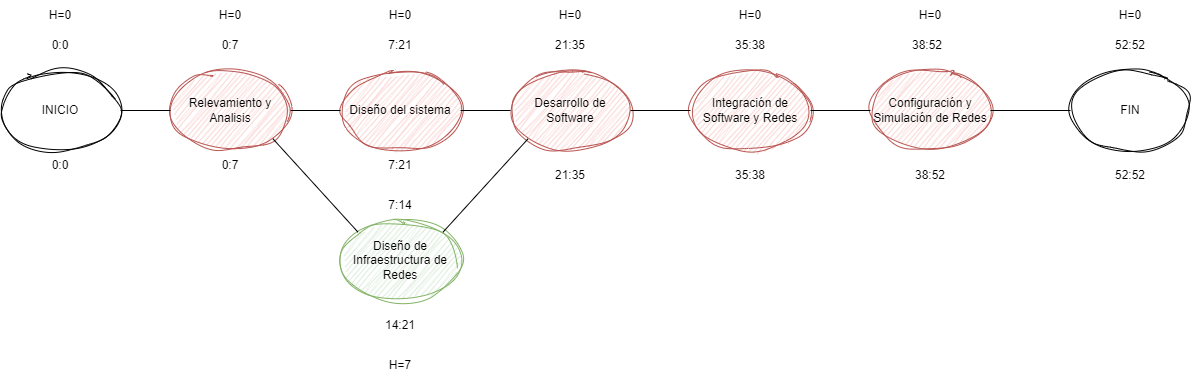

The diagram above was exported from draw.io. Its source (the exported page's mxGraphModel, read from the mxfile embedded in the PNG):
<mxGraphModel dx="2267" dy="860" grid="1" gridSize="10" guides="1" tooltips="1" connect="1" arrows="1" fold="1" page="1" pageScale="1" pageWidth="827" pageHeight="1169" math="0" shadow="0">
  <root>
    <mxCell id="0" />
    <mxCell id="1" parent="0" />
    <mxCell id="yWMnaezg1K_vPN_4QB07-1" value="INICIO" style="ellipse;whiteSpace=wrap;html=1;sketch=1;curveFitting=1;jiggle=2;" parent="1" vertex="1">
      <mxGeometry x="-70" y="260" width="120" height="80" as="geometry" />
    </mxCell>
    <mxCell id="yWMnaezg1K_vPN_4QB07-2" value="Relevamiento y Analisis" style="ellipse;whiteSpace=wrap;html=1;sketch=1;curveFitting=1;jiggle=2;fillColor=#f8cecc;strokeColor=#b85450;" parent="1" vertex="1">
      <mxGeometry x="100" y="260" width="120" height="80" as="geometry" />
    </mxCell>
    <mxCell id="yWMnaezg1K_vPN_4QB07-3" value="Diseño del sistema" style="ellipse;whiteSpace=wrap;html=1;sketch=1;curveFitting=1;jiggle=2;fillColor=#f8cecc;strokeColor=#b85450;" parent="1" vertex="1">
      <mxGeometry x="270" y="260" width="120" height="80" as="geometry" />
    </mxCell>
    <mxCell id="yWMnaezg1K_vPN_4QB07-4" value="Diseño de Infraestructura de Redes" style="ellipse;whiteSpace=wrap;html=1;sketch=1;curveFitting=1;jiggle=2;fillColor=#d5e8d4;strokeColor=#82b366;" parent="1" vertex="1">
      <mxGeometry x="270" y="410" width="120" height="80" as="geometry" />
    </mxCell>
    <mxCell id="yWMnaezg1K_vPN_4QB07-5" value="Desarrollo de Software" style="ellipse;whiteSpace=wrap;html=1;sketch=1;curveFitting=1;jiggle=2;fillColor=#f8cecc;strokeColor=#b85450;" parent="1" vertex="1">
      <mxGeometry x="440" y="260" width="120" height="80" as="geometry" />
    </mxCell>
    <mxCell id="yWMnaezg1K_vPN_4QB07-6" value="Integración de Software y Redes" style="ellipse;whiteSpace=wrap;html=1;sketch=1;curveFitting=1;jiggle=2;fillColor=#f8cecc;strokeColor=#b85450;" parent="1" vertex="1">
      <mxGeometry x="620" y="260" width="120" height="80" as="geometry" />
    </mxCell>
    <mxCell id="yWMnaezg1K_vPN_4QB07-7" value="FIN" style="ellipse;whiteSpace=wrap;html=1;sketch=1;curveFitting=1;jiggle=2;" parent="1" vertex="1">
      <mxGeometry x="1000" y="260" width="120" height="80" as="geometry" />
    </mxCell>
    <mxCell id="iiMW4aiekZ4zXORk7tvQ-1" value="Configuración y Simulación de Redes" style="ellipse;whiteSpace=wrap;html=1;sketch=1;curveFitting=1;jiggle=2;fillColor=#f8cecc;strokeColor=#b85450;" parent="1" vertex="1">
      <mxGeometry x="800" y="260" width="120" height="80" as="geometry" />
    </mxCell>
    <mxCell id="iiMW4aiekZ4zXORk7tvQ-3" value="" style="endArrow=none;html=1;rounded=0;exitX=1;exitY=0.5;exitDx=0;exitDy=0;entryX=0;entryY=0.5;entryDx=0;entryDy=0;" parent="1" source="yWMnaezg1K_vPN_4QB07-1" target="yWMnaezg1K_vPN_4QB07-2" edge="1">
      <mxGeometry width="50" height="50" relative="1" as="geometry">
        <mxPoint x="30" y="460" as="sourcePoint" />
        <mxPoint x="80" y="410" as="targetPoint" />
      </mxGeometry>
    </mxCell>
    <mxCell id="iiMW4aiekZ4zXORk7tvQ-4" value="" style="endArrow=none;html=1;rounded=0;exitX=1;exitY=0.5;exitDx=0;exitDy=0;entryX=0;entryY=0.5;entryDx=0;entryDy=0;" parent="1" source="yWMnaezg1K_vPN_4QB07-2" target="yWMnaezg1K_vPN_4QB07-3" edge="1">
      <mxGeometry width="50" height="50" relative="1" as="geometry">
        <mxPoint x="210" y="400" as="sourcePoint" />
        <mxPoint x="260" y="350" as="targetPoint" />
      </mxGeometry>
    </mxCell>
    <mxCell id="iiMW4aiekZ4zXORk7tvQ-5" value="" style="endArrow=none;html=1;rounded=0;exitX=1;exitY=0.5;exitDx=0;exitDy=0;entryX=0;entryY=0.5;entryDx=0;entryDy=0;" parent="1" source="yWMnaezg1K_vPN_4QB07-3" target="yWMnaezg1K_vPN_4QB07-5" edge="1">
      <mxGeometry width="50" height="50" relative="1" as="geometry">
        <mxPoint x="10" y="510" as="sourcePoint" />
        <mxPoint x="60" y="460" as="targetPoint" />
      </mxGeometry>
    </mxCell>
    <mxCell id="iiMW4aiekZ4zXORk7tvQ-6" value="" style="endArrow=none;html=1;rounded=0;exitX=1;exitY=0.5;exitDx=0;exitDy=0;entryX=0;entryY=0.5;entryDx=0;entryDy=0;" parent="1" source="yWMnaezg1K_vPN_4QB07-5" target="yWMnaezg1K_vPN_4QB07-6" edge="1">
      <mxGeometry width="50" height="50" relative="1" as="geometry">
        <mxPoint x="40" y="500" as="sourcePoint" />
        <mxPoint x="90" y="450" as="targetPoint" />
      </mxGeometry>
    </mxCell>
    <mxCell id="iiMW4aiekZ4zXORk7tvQ-7" value="" style="endArrow=none;html=1;rounded=0;exitX=1;exitY=0.5;exitDx=0;exitDy=0;entryX=0;entryY=0.5;entryDx=0;entryDy=0;" parent="1" source="yWMnaezg1K_vPN_4QB07-6" target="iiMW4aiekZ4zXORk7tvQ-1" edge="1">
      <mxGeometry width="50" height="50" relative="1" as="geometry">
        <mxPoint x="40" y="480" as="sourcePoint" />
        <mxPoint x="90" y="430" as="targetPoint" />
      </mxGeometry>
    </mxCell>
    <mxCell id="iiMW4aiekZ4zXORk7tvQ-8" value="" style="endArrow=none;html=1;rounded=0;exitX=0;exitY=0.5;exitDx=0;exitDy=0;entryX=1;entryY=0.5;entryDx=0;entryDy=0;" parent="1" source="yWMnaezg1K_vPN_4QB07-7" target="iiMW4aiekZ4zXORk7tvQ-1" edge="1">
      <mxGeometry width="50" height="50" relative="1" as="geometry">
        <mxPoint x="70" y="480" as="sourcePoint" />
        <mxPoint x="120" y="430" as="targetPoint" />
      </mxGeometry>
    </mxCell>
    <mxCell id="iiMW4aiekZ4zXORk7tvQ-9" value="0:0" style="text;html=1;align=center;verticalAlign=middle;whiteSpace=wrap;rounded=0;" parent="1" vertex="1">
      <mxGeometry x="-40" y="220" width="60" height="30" as="geometry" />
    </mxCell>
    <mxCell id="iiMW4aiekZ4zXORk7tvQ-10" value="0:7" style="text;html=1;align=center;verticalAlign=middle;whiteSpace=wrap;rounded=0;" parent="1" vertex="1">
      <mxGeometry x="130" y="220" width="60" height="30" as="geometry" />
    </mxCell>
    <mxCell id="iiMW4aiekZ4zXORk7tvQ-11" value="7:21" style="text;html=1;align=center;verticalAlign=middle;whiteSpace=wrap;rounded=0;" parent="1" vertex="1">
      <mxGeometry x="300" y="220" width="60" height="30" as="geometry" />
    </mxCell>
    <mxCell id="iiMW4aiekZ4zXORk7tvQ-12" value="21:35" style="text;html=1;align=center;verticalAlign=middle;whiteSpace=wrap;rounded=0;" parent="1" vertex="1">
      <mxGeometry x="470" y="220" width="60" height="30" as="geometry" />
    </mxCell>
    <mxCell id="iiMW4aiekZ4zXORk7tvQ-13" value="35:38" style="text;html=1;align=center;verticalAlign=middle;whiteSpace=wrap;rounded=0;" parent="1" vertex="1">
      <mxGeometry x="650" y="220" width="60" height="30" as="geometry" />
    </mxCell>
    <mxCell id="iiMW4aiekZ4zXORk7tvQ-14" value="38:52" style="text;html=1;align=center;verticalAlign=middle;whiteSpace=wrap;rounded=0;" parent="1" vertex="1">
      <mxGeometry x="827" y="220" width="60" height="30" as="geometry" />
    </mxCell>
    <mxCell id="iiMW4aiekZ4zXORk7tvQ-15" value="52:52" style="text;html=1;align=center;verticalAlign=middle;whiteSpace=wrap;rounded=0;" parent="1" vertex="1">
      <mxGeometry x="1030" y="220" width="60" height="30" as="geometry" />
    </mxCell>
    <mxCell id="iiMW4aiekZ4zXORk7tvQ-16" value="52:52" style="text;html=1;align=center;verticalAlign=middle;whiteSpace=wrap;rounded=0;" parent="1" vertex="1">
      <mxGeometry x="1030" y="350" width="60" height="30" as="geometry" />
    </mxCell>
    <mxCell id="iiMW4aiekZ4zXORk7tvQ-17" value="38:52" style="text;html=1;align=center;verticalAlign=middle;whiteSpace=wrap;rounded=0;" parent="1" vertex="1">
      <mxGeometry x="830" y="350" width="60" height="30" as="geometry" />
    </mxCell>
    <mxCell id="iiMW4aiekZ4zXORk7tvQ-18" value="35:38" style="text;html=1;align=center;verticalAlign=middle;whiteSpace=wrap;rounded=0;" parent="1" vertex="1">
      <mxGeometry x="650" y="350" width="60" height="30" as="geometry" />
    </mxCell>
    <mxCell id="iiMW4aiekZ4zXORk7tvQ-19" value="21:35" style="text;html=1;align=center;verticalAlign=middle;whiteSpace=wrap;rounded=0;" parent="1" vertex="1">
      <mxGeometry x="470" y="350" width="60" height="30" as="geometry" />
    </mxCell>
    <mxCell id="iiMW4aiekZ4zXORk7tvQ-20" value="7:21" style="text;html=1;align=center;verticalAlign=middle;whiteSpace=wrap;rounded=0;" parent="1" vertex="1">
      <mxGeometry x="300" y="340" width="60" height="30" as="geometry" />
    </mxCell>
    <mxCell id="iiMW4aiekZ4zXORk7tvQ-21" value="0:7" style="text;html=1;align=center;verticalAlign=middle;whiteSpace=wrap;rounded=0;" parent="1" vertex="1">
      <mxGeometry x="130" y="340" width="60" height="30" as="geometry" />
    </mxCell>
    <mxCell id="iiMW4aiekZ4zXORk7tvQ-22" value="0:0" style="text;html=1;align=center;verticalAlign=middle;whiteSpace=wrap;rounded=0;" parent="1" vertex="1">
      <mxGeometry x="-40" y="340" width="60" height="30" as="geometry" />
    </mxCell>
    <mxCell id="iiMW4aiekZ4zXORk7tvQ-23" value="7:14" style="text;html=1;align=center;verticalAlign=middle;whiteSpace=wrap;rounded=0;" parent="1" vertex="1">
      <mxGeometry x="300" y="380" width="60" height="30" as="geometry" />
    </mxCell>
    <mxCell id="iiMW4aiekZ4zXORk7tvQ-24" value="14:21" style="text;html=1;align=center;verticalAlign=middle;whiteSpace=wrap;rounded=0;" parent="1" vertex="1">
      <mxGeometry x="300" y="500" width="60" height="30" as="geometry" />
    </mxCell>
    <mxCell id="iiMW4aiekZ4zXORk7tvQ-25" value="" style="endArrow=none;html=1;rounded=0;exitX=1;exitY=1;exitDx=0;exitDy=0;entryX=0;entryY=0;entryDx=0;entryDy=0;" parent="1" source="yWMnaezg1K_vPN_4QB07-2" target="yWMnaezg1K_vPN_4QB07-4" edge="1">
      <mxGeometry width="50" height="50" relative="1" as="geometry">
        <mxPoint x="90" y="510" as="sourcePoint" />
        <mxPoint x="140" y="460" as="targetPoint" />
      </mxGeometry>
    </mxCell>
    <mxCell id="iiMW4aiekZ4zXORk7tvQ-26" value="" style="endArrow=none;html=1;rounded=0;exitX=1;exitY=0;exitDx=0;exitDy=0;entryX=0;entryY=1;entryDx=0;entryDy=0;" parent="1" source="yWMnaezg1K_vPN_4QB07-4" target="yWMnaezg1K_vPN_4QB07-5" edge="1">
      <mxGeometry width="50" height="50" relative="1" as="geometry">
        <mxPoint x="90" y="530" as="sourcePoint" />
        <mxPoint x="140" y="480" as="targetPoint" />
      </mxGeometry>
    </mxCell>
    <mxCell id="iiMW4aiekZ4zXORk7tvQ-27" value="H=0" style="text;html=1;align=center;verticalAlign=middle;whiteSpace=wrap;rounded=0;" parent="1" vertex="1">
      <mxGeometry x="-40" y="190" width="60" height="30" as="geometry" />
    </mxCell>
    <mxCell id="iiMW4aiekZ4zXORk7tvQ-28" value="H=0" style="text;html=1;align=center;verticalAlign=middle;whiteSpace=wrap;rounded=0;" parent="1" vertex="1">
      <mxGeometry x="130" y="190" width="60" height="30" as="geometry" />
    </mxCell>
    <mxCell id="iiMW4aiekZ4zXORk7tvQ-29" value="H=0" style="text;html=1;align=center;verticalAlign=middle;whiteSpace=wrap;rounded=0;" parent="1" vertex="1">
      <mxGeometry x="300" y="190" width="60" height="30" as="geometry" />
    </mxCell>
    <mxCell id="iiMW4aiekZ4zXORk7tvQ-30" value="H=0" style="text;html=1;align=center;verticalAlign=middle;whiteSpace=wrap;rounded=0;" parent="1" vertex="1">
      <mxGeometry x="470" y="190" width="60" height="30" as="geometry" />
    </mxCell>
    <mxCell id="iiMW4aiekZ4zXORk7tvQ-31" value="H=0" style="text;html=1;align=center;verticalAlign=middle;whiteSpace=wrap;rounded=0;" parent="1" vertex="1">
      <mxGeometry x="650" y="190" width="60" height="30" as="geometry" />
    </mxCell>
    <mxCell id="iiMW4aiekZ4zXORk7tvQ-32" value="H=0" style="text;html=1;align=center;verticalAlign=middle;whiteSpace=wrap;rounded=0;" parent="1" vertex="1">
      <mxGeometry x="830" y="190" width="60" height="30" as="geometry" />
    </mxCell>
    <mxCell id="iiMW4aiekZ4zXORk7tvQ-33" value="H=7" style="text;html=1;align=center;verticalAlign=middle;whiteSpace=wrap;rounded=0;" parent="1" vertex="1">
      <mxGeometry x="300" y="540" width="60" height="30" as="geometry" />
    </mxCell>
    <mxCell id="iiMW4aiekZ4zXORk7tvQ-35" value="H=0" style="text;html=1;align=center;verticalAlign=middle;whiteSpace=wrap;rounded=0;" parent="1" vertex="1">
      <mxGeometry x="1030" y="190" width="60" height="30" as="geometry" />
    </mxCell>
  </root>
</mxGraphModel>